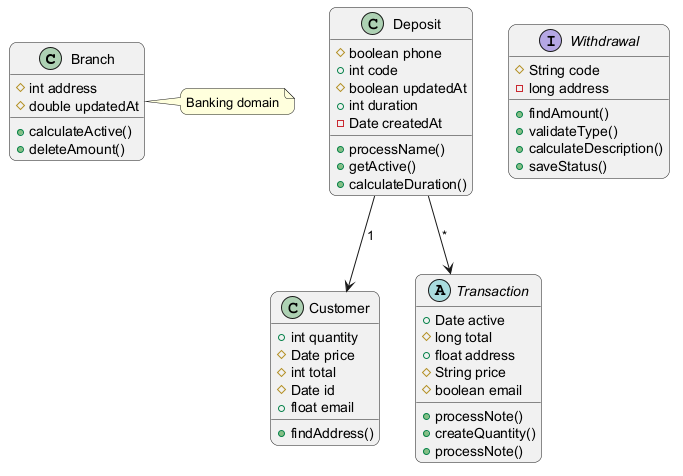

The diagram above was rendered by PlantUML. Its source (embedded in the PNG):
@startuml
skinparam backgroundColor #FFFFFF
skinparam roundCorner 15
class Branch {
  #int address
  #double updatedAt
  +calculateActive()
  +deleteAmount()
}
class Customer {
  +int quantity
  #Date price
  #int total
  #Date id
  +float email
  +findAddress()
}
class Deposit {
  #boolean phone
  +int code
  #boolean updatedAt
  +int duration
  -Date createdAt
  +processName()
  +getActive()
  +calculateDuration()
}
abstract class Transaction {
  +Date active
  #long total
  +float address
  #String price
  #boolean email
  +processNote()
  +createQuantity()
  +processNote()
}
interface Withdrawal {
  #String code
  -long address
  +findAmount()
  +validateType()
  +calculateDescription()
  +saveStatus()
}
Deposit --> Customer : "1"
Deposit --> Transaction : "*"
note right of Branch : Banking domain
@enduml